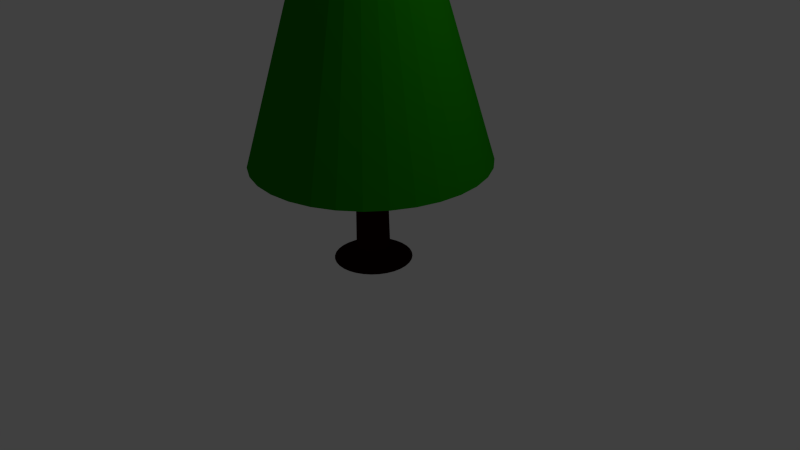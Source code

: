 # Source: TreePlaceholder1.blend  (saved by Blender 2.63.0; exported with 4.5.12 LTS)
import bpy
from mathutils import Matrix  # noqa: F401  (used for matrix-valued properties, if any)

bpy.ops.wm.read_factory_settings(use_empty=True)
scene = bpy.context.scene
scene.name = 'Scene'

# ---- collections
col_collection_1 = bpy.data.collections.new('Collection 1'); scene.collection.children.link(col_collection_1)

# ---- materials (node trees are filled in below, after node groups)
mat_material_001 = bpy.data.materials.new('Material.001')
mat_material_001.alpha_threshold = 0.0
mat_material_001.use_transparent_shadow = False
mat_material_001.diffuse_color = (0.02198, 0.0003886, 0.0, 1.0)
mat_material_001.roughness = 0.5
mat_material_001.line_color = (0.0, 0.0, 0.0, 1.0)
mat_material = bpy.data.materials.new('Material')
mat_material.alpha_threshold = 0.0
mat_material.use_transparent_shadow = False
mat_material.diffuse_color = (0.00991, 0.2266, 0.0, 1.0)
mat_material.roughness = 0.5
mat_material.line_color = (0.0, 0.0, 0.0, 1.0)

# ---- material node trees

# ---- world
world_world = bpy.data.worlds.new('World'); scene.world = world_world
world_world.color = (0.05088, 0.05088, 0.05088)
world_world.use_sun_shadow = False
world_world.sun_shadow_jitter_overblur = 0.0
world_world.cycles.sampling_method = 'MANUAL'
world_world.cycles.sample_map_resolution = 256

# ---- cameras
cam_camera = bpy.data.cameras.new('Camera')
cam_camera.clip_end = 100.0
cam_camera.lens = 35.0
cam_camera.sensor_width = 32.0
cam_camera.sensor_height = 18.0
cam_camera.ortho_scale = 7.314
cam_camera.dof.focus_distance = 0.0
cam_camera.dof.aperture_fstop = 128.0

# ---- lights
light_lamp = bpy.data.lights.new('Lamp', 'POINT')
light_lamp.transmission_factor = 0.0
light_lamp.cutoff_distance = 30.0
light_lamp.energy = 100.0
light_lamp.shadow_buffer_clip_start = 1.001
light_lamp.shadow_soft_size = 0.1
light_lamp.shadow_maximum_resolution = 0.006
light_lamp.use_absolute_resolution = True
light_lamp.cycles.use_multiple_importance_sampling = False

# ---- meshes
me_cylinder_001 = bpy.data.meshes.new('Cylinder.001')
me_cylinder_001.from_pydata([(0.0, 1.0, -1.0), (4.678e-08, 0.606, 31.19), (0.1951, 0.9808, -1.0), (0.1182, 0.5944, 31.19), (0.3827, 0.9239, -1.0), (0.2319, 0.5599, 31.19), (0.5556, 0.8315, -1.0), (0.3367, 0.5039, 31.19), (0.7071, 0.7071, -1.0), (0.4285, 0.4285, 31.19), (0.8315, 0.5556, -1.0), (0.5039, 0.3367, 31.19), (0.9239, 0.3827, -1.0), (0.5599, 0.2319, 31.19), (0.9808, 0.1951, -1.0), (0.5944, 0.1182, 31.19), (1.0, 7.55e-08, -1.0), (0.606, 1.58e-07, 31.19), (0.9808, -0.1951, -1.0), (0.5944, -0.1182, 31.19), (0.9239, -0.3827, -1.0), (0.5599, -0.2319, 31.19), (0.8315, -0.5556, -1.0), (0.5039, -0.3367, 31.19), (0.7071, -0.7071, -1.0), (0.4285, -0.4285, 31.19), (0.5556, -0.8315, -1.0), (0.3367, -0.5039, 31.19), (0.3827, -0.9239, -1.0), (0.2319, -0.5599, 31.19), (0.1951, -0.9808, -1.0), (0.1182, -0.5944, 31.19), (-3.258e-07, -1.0, -1.0), (-1.507e-07, -0.606, 31.19), (-0.1951, -0.9808, -1.0), (-0.1182, -0.5944, 31.19), (-0.3827, -0.9239, -1.0), (-0.2319, -0.5599, 31.19), (-0.5556, -0.8315, -1.0), (-0.3367, -0.5039, 31.19), (-0.7071, -0.7071, -1.0), (-0.4285, -0.4285, 31.19), (-0.8315, -0.5556, -1.0), (-0.5039, -0.3367, 31.19), (-0.9239, -0.3827, -1.0), (-0.5599, -0.2319, 31.19), (-0.9808, -0.1951, -1.0), (-0.5944, -0.1182, 31.19), (-1.0, 9.656e-07, -1.0), (-0.606, 6.974e-07, 31.19), (-0.9808, 0.1951, -1.0), (-0.5944, 0.1182, 31.19), (-0.9239, 0.3827, -1.0), (-0.5599, 0.2319, 31.19), (-0.8315, 0.5556, -1.0), (-0.5039, 0.3367, 31.19), (-0.7071, 0.7071, -1.0), (-0.4285, 0.4285, 31.19), (-0.5556, 0.8315, -1.0), (-0.3367, 0.5039, 31.19), (-0.3827, 0.9239, -1.0), (-0.2319, 0.5599, 31.19), (-0.1951, 0.9808, -1.0), (-0.1182, 0.5944, 31.19), (-7.107e-08, 2.328, -2.267), (0.4542, 2.284, -2.267), (0.891, 2.151, -2.267), (1.294, 1.936, -2.267), (1.646, 1.646, -2.267), (1.936, 1.294, -2.267), (2.151, 0.891, -2.267), (2.284, 0.4542, -2.267), (2.328, -2.028e-07, -2.267), (2.284, -0.4542, -2.267), (2.151, -0.891, -2.267), (1.936, -1.294, -2.267), (1.646, -1.646, -2.267), (1.294, -1.936, -2.267), (0.891, -2.151, -2.267), (0.4542, -2.284, -2.267), (-8.298e-07, -2.328, -2.267), (-0.4542, -2.284, -2.267), (-0.891, -2.151, -2.267), (-1.294, -1.936, -2.267), (-1.646, -1.646, -2.267), (-1.936, -1.294, -2.267), (-2.151, -0.891, -2.267), (-2.284, -0.4542, -2.267), (-2.328, 1.87e-06, -2.267), (-2.284, 0.4542, -2.267), (-2.151, 0.891, -2.267), (-1.936, 1.294, -2.267), (-1.646, 1.646, -2.267), (-1.294, 1.936, -2.267), (-0.891, 2.151, -2.267), (-0.4542, 2.284, -2.267), (1.665e-05, 0.2736, 41.8), (0.05339, 0.2683, 41.8), (0.1047, 0.2528, 41.8), (0.152, 0.2275, 41.8), (0.1935, 0.1935, 41.8), (0.2275, 0.152, 41.8), (0.2528, 0.1047, 41.8), (0.2684, 0.05338, 41.8), (0.2736, 2.379e-07, 41.8), (0.2684, -0.05338, 41.8), (0.2528, -0.1047, 41.8), (0.2275, -0.152, 41.8), (0.1935, -0.1935, 41.8), (0.152, -0.2275, 41.8), (0.1047, -0.2528, 41.8), (0.05339, -0.2683, 41.8), (1.656e-05, -0.2736, 41.8), (-0.05336, -0.2683, 41.8), (-0.1047, -0.2528, 41.8), (-0.152, -0.2275, 41.8), (-0.1934, -0.1935, 41.8), (-0.2275, -0.152, 41.8), (-0.2528, -0.1047, 41.8), (-0.2683, -0.05338, 41.8), (-0.2736, 4.814e-07, 41.8), (-0.2683, 0.05338, 41.8), (-0.2528, 0.1047, 41.8), (-0.2275, 0.152, 41.8), (-0.1934, 0.1935, 41.8), (-0.152, 0.2275, 41.8), (-0.1047, 0.2528, 41.8), (-0.05336, 0.2683, 41.8)], [], [(0, 1, 3, 2), (2, 3, 5, 4), (4, 5, 7, 6), (6, 7, 9, 8), (8, 9, 11, 10), (10, 11, 13, 12), (12, 13, 15, 14), (14, 15, 17, 16), (16, 17, 19, 18), (18, 19, 21, 20), (20, 21, 23, 22), (22, 23, 25, 24), (24, 25, 27, 26), (26, 27, 29, 28), (28, 29, 31, 30), (30, 31, 33, 32), (32, 33, 35, 34), (34, 35, 37, 36), (36, 37, 39, 38), (38, 39, 41, 40), (40, 41, 43, 42), (42, 43, 45, 44), (44, 45, 47, 46), (46, 47, 49, 48), (48, 49, 51, 50), (50, 51, 53, 52), (52, 53, 55, 54), (54, 55, 57, 56), (56, 57, 59, 58), (58, 59, 61, 60), (29, 27, 109, 110), (62, 63, 1, 0), (60, 61, 63, 62), (44, 46, 87, 86), (64, 65, 66, 67, 68, 69, 70, 71, 72, 73, 74, 75, 76, 77, 78, 79, 80, 81, 82, 83, 84, 85, 86, 87, 88, 89, 90, 91, 92, 93, 94, 95), (0, 2, 65, 64), (20, 22, 75, 74), (58, 60, 94, 93), (34, 36, 82, 81), (10, 12, 70, 69), (48, 50, 89, 88), (24, 26, 77, 76), (62, 0, 64, 95), (38, 40, 84, 83), (14, 16, 72, 71), (52, 54, 91, 90), (28, 30, 79, 78), (4, 6, 67, 66), (42, 44, 86, 85), (18, 20, 74, 73), (56, 58, 93, 92), (32, 34, 81, 80), (8, 10, 69, 68), (46, 48, 88, 87), (22, 24, 76, 75), (60, 62, 95, 94), (36, 38, 83, 82), (12, 14, 71, 70), (50, 52, 90, 89), (26, 28, 78, 77), (2, 4, 66, 65), (40, 42, 85, 84), (16, 18, 73, 72), (54, 56, 92, 91), (30, 32, 80, 79), (6, 8, 68, 67), (97, 96, 127, 126, 125, 124, 123, 122, 121, 120, 119, 118, 117, 116, 115, 114, 113, 112, 111, 110, 109, 108, 107, 106, 105, 104, 103, 102, 101, 100, 99, 98), (5, 3, 97, 98), (43, 41, 116, 117), (19, 17, 104, 105), (57, 55, 123, 124), (33, 31, 111, 112), (9, 7, 99, 100), (47, 45, 118, 119), (3, 1, 96, 97), (23, 21, 106, 107), (61, 59, 125, 126), (37, 35, 113, 114), (13, 11, 101, 102), (51, 49, 120, 121), (27, 25, 108, 109), (1, 63, 127, 96), (41, 39, 115, 116), (17, 15, 103, 104), (55, 53, 122, 123), (31, 29, 110, 111), (7, 5, 98, 99), (45, 43, 117, 118), (21, 19, 105, 106), (59, 57, 124, 125), (35, 33, 112, 113), (11, 9, 100, 101), (49, 47, 119, 120), (25, 23, 107, 108), (63, 61, 126, 127), (39, 37, 114, 115), (15, 13, 102, 103), (53, 51, 121, 122)])
me_cylinder_001.materials.append(mat_material_001)
me_cylinder_001.use_remesh_preserve_volume = False
me_cylinder_001.use_remesh_preserve_attributes = False
me_cylinder_001.use_mirror_vertex_groups = False
me_cylinder_001.update()
me_cone = bpy.data.meshes.new('Cone')
me_cone.from_pydata([(8.068e-07, -10.15, -40.59), (-1.98, -9.955, -40.59), (-3.884, -9.378, -40.59), (-5.639, -8.44, -40.59), (-7.177, -7.177, -40.59), (-8.44, -5.639, -40.59), (-9.378, -3.884, -40.59), (-9.955, -1.98, -40.59), (-10.15, 3.033e-06, -40.59), (0.0, 0.0, 1.0), (-9.955, 1.98, -40.59), (-9.378, 3.884, -40.59), (-8.44, 5.639, -40.59), (-7.177, 7.177, -40.59), (-5.639, 8.44, -40.59), (-3.884, 9.378, -40.59), (-1.98, 9.955, -40.59), (4.114e-06, 10.15, -40.59), (1.98, 9.955, -40.59), (3.884, 9.378, -40.59), (5.639, 8.44, -40.59), (7.177, 7.177, -40.59), (8.44, 5.639, -40.59), (9.378, 3.884, -40.59), (9.955, 1.98, -40.59), (10.15, -6.002e-06, -40.59), (9.955, -1.98, -40.59), (9.378, -3.884, -40.59), (8.44, -5.639, -40.59), (7.177, -7.177, -40.59), (5.639, -8.44, -40.59), (3.884, -9.378, -40.59), (1.98, -9.955, -40.59), (7.191e-07, -7.842, -39.97), (-1.53, -7.691, -39.97), (-3.001, -7.245, -39.97), (-4.357, -6.52, -39.97), (-5.545, -5.545, -39.97), (-6.52, -4.357, -39.97), (-7.245, -3.001, -39.97), (-7.691, -1.53, -39.97), (-7.842, 2.397e-06, -39.97), (-7.691, 1.53, -39.97), (-7.245, 3.001, -39.97), (-6.52, 4.357, -39.97), (-5.545, 5.545, -39.97), (-4.357, 6.52, -39.97), (-3.001, 7.245, -39.97), (-1.53, 7.691, -39.97), (3.274e-06, 7.842, -39.97), (1.53, 7.691, -39.97), (3.001, 7.245, -39.97), (4.357, 6.52, -39.97), (5.545, 5.545, -39.97), (6.52, 4.357, -39.97), (7.245, 3.001, -39.97), (7.691, 1.53, -39.97), (7.842, -4.583e-06, -39.97), (7.691, -1.53, -39.97), (7.245, -3.001, -39.97), (6.52, -4.357, -39.97), (5.545, -5.545, -39.97), (4.357, -6.52, -39.97), (3.001, -7.245, -39.97), (1.53, -7.691, -39.97), (5.04e-06, -1.276, -14.96), (-0.249, -1.252, -14.96), (-0.4883, -1.179, -14.96), (-0.709, -1.061, -14.96), (-0.9023, -0.9024, -14.96), (-1.061, -0.709, -14.96), (-1.179, -0.4883, -14.96), (-1.252, -0.249, -14.96), (-1.276, 8.642e-07, -14.96), (-1.252, 0.249, -14.96), (-1.179, 0.4884, -14.96), (-1.061, 0.709, -14.96), (-0.9023, 0.9024, -14.96), (-0.709, 1.061, -14.96), (-0.4883, 1.179, -14.96), (-0.249, 1.252, -14.96), (5.456e-06, 1.276, -14.96), (0.249, 1.252, -14.96), (0.4884, 1.179, -14.96), (0.709, 1.061, -14.96), (0.9024, 0.9024, -14.96), (1.061, 0.709, -14.96), (1.179, 0.4884, -14.96), (1.252, 0.249, -14.96), (1.276, -2.717e-07, -14.96), (1.252, -0.249, -14.96), (1.179, -0.4884, -14.96), (1.061, -0.709, -14.96), (0.9024, -0.9024, -14.96), (0.709, -1.061, -14.96), (0.4884, -1.179, -14.96), (0.249, -1.252, -14.96)], [], [(31, 9, 32), (0, 9, 1), (32, 9, 0), (1, 9, 2), (30, 9, 31), (29, 9, 30), (28, 9, 29), (27, 9, 28), (26, 9, 27), (25, 9, 26), (24, 9, 25), (23, 9, 24), (22, 9, 23), (21, 9, 22), (20, 9, 21), (19, 9, 20), (18, 9, 19), (17, 9, 18), (16, 9, 17), (15, 9, 16), (14, 9, 15), (13, 9, 14), (12, 9, 13), (11, 9, 12), (10, 9, 11), (8, 9, 10), (7, 9, 8), (6, 9, 7), (5, 9, 6), (4, 9, 5), (3, 9, 4), (2, 9, 3), (17, 18, 50, 49), (33, 34, 66, 65), (30, 31, 63, 62), (12, 13, 45, 44), (25, 26, 58, 57), (4, 5, 38, 37), (20, 21, 53, 52), (1, 2, 35, 34), (15, 16, 48, 47), (28, 29, 61, 60), (10, 11, 43, 42), (7, 8, 41, 40), (23, 24, 56, 55), (18, 19, 51, 50), (31, 32, 64, 63), (13, 14, 46, 45), (26, 27, 59, 58), (5, 6, 39, 38), (21, 22, 54, 53), (2, 3, 36, 35), (0, 1, 34, 33), (16, 17, 49, 48), (29, 30, 62, 61), (11, 12, 44, 43), (24, 25, 57, 56), (3, 4, 37, 36), (19, 20, 52, 51), (32, 0, 33, 64), (14, 15, 47, 46), (27, 28, 60, 59), (8, 10, 42, 41), (6, 7, 40, 39), (22, 23, 55, 54), (65, 66, 67, 68, 69, 70, 71, 72, 73, 74, 75, 76, 77, 78, 79, 80, 81, 82, 83, 84, 85, 86, 87, 88, 89, 90, 91, 92, 93, 94, 95, 96), (64, 33, 65, 96), (59, 60, 92, 91), (54, 55, 87, 86), (49, 50, 82, 81), (44, 45, 77, 76), (39, 40, 72, 71), (34, 35, 67, 66), (60, 61, 93, 92), (55, 56, 88, 87), (50, 51, 83, 82), (45, 46, 78, 77), (40, 41, 73, 72), (35, 36, 68, 67), (61, 62, 94, 93), (56, 57, 89, 88), (51, 52, 84, 83), (46, 47, 79, 78), (41, 42, 74, 73), (36, 37, 69, 68), (62, 63, 95, 94), (57, 58, 90, 89), (52, 53, 85, 84), (47, 48, 80, 79), (42, 43, 75, 74), (37, 38, 70, 69), (63, 64, 96, 95), (58, 59, 91, 90), (53, 54, 86, 85), (48, 49, 81, 80), (43, 44, 76, 75), (38, 39, 71, 70)])
me_cone.materials.append(mat_material)
me_cone.use_remesh_preserve_volume = False
me_cone.use_remesh_preserve_attributes = False
me_cone.use_mirror_vertex_groups = False
me_cone.update()

# ---- objects
ob_pinetree = bpy.data.objects.new('PineTree', None)
ob_pinetreebase = bpy.data.objects.new('PineTreeBase', me_cylinder_001)
ob_pinetreetop = bpy.data.objects.new('PineTreeTop', me_cone)
ob_lamp = bpy.data.objects.new('Lamp', light_lamp)
ob_camera = bpy.data.objects.new('Camera', cam_camera)

# ---- transforms, parenting, visibility, modifiers, constraints
ob_pinetree.location = (-53.6, 90.46, -7.153)
ob_pinetree.empty_image_offset = (0.0, 0.0)
ob_pinetree.lineart.crease_threshold = 0.0
ob_pinetreebase.parent = ob_pinetree
ob_pinetreebase.matrix_parent_inverse = Matrix(((1.0, 0.0, 0.0, 53.6), (0.0, 1.0, 0.0, -90.46), (0.0, 0.0, 1.0, 7.153), (0.0, 0.0, 0.0, 1.0)))
ob_pinetreebase.location = (0.0, 0.0, 0.29)
ob_pinetreebase.scale = (0.2147, 0.2147, 0.1362)
ob_pinetreebase.lineart.crease_threshold = 0.0
ob_pinetreetop.parent = ob_pinetree
ob_pinetreetop.matrix_parent_inverse = Matrix(((1.0, 0.0, 0.0, 53.6), (0.0, 1.0, 0.0, -90.46), (0.0, 0.0, 1.0, 7.153), (0.0, 0.0, 0.0, 1.0)))
ob_pinetreetop.location = (0.0, 0.0, 6.2)
ob_pinetreetop.scale = (0.1478, 0.1478, 0.1202)
ob_pinetreetop.lineart.crease_threshold = 0.0
ob_lamp.location = (4.076, 1.005, 5.904)
ob_lamp.rotation_euler = (0.6503, 0.05522, 1.866)
ob_lamp.lock_rotations_4d = False
ob_lamp.empty_display_type = 'ARROWS'
ob_lamp.color = (0.0, 0.0, 0.0, 0.0)
ob_lamp.lineart.crease_threshold = 0.0
ob_camera.location = (7.481, -6.508, 5.344)
ob_camera.rotation_euler = (1.109, 0.01082, 0.8149)
ob_camera.lock_rotations_4d = False
ob_camera.empty_display_type = 'ARROWS'
ob_camera.color = (0.0, 0.0, 0.0, 0.0)
ob_camera.display_type = 'WIRE'
ob_camera.lineart.crease_threshold = 0.0

# ---- collection membership
col_collection_1.objects.link(ob_pinetree)
col_collection_1.objects.link(ob_pinetreebase)
col_collection_1.objects.link(ob_pinetreetop)
col_collection_1.objects.link(ob_lamp)
col_collection_1.objects.link(ob_camera)

# ---- scene / render settings (as saved in the file)
scene.camera = ob_camera
scene.frame_start = 1; scene.frame_end = 250; scene.frame_set(1)
scene.render.engine = 'BLENDER_EEVEE_NEXT'
scene.render.image_settings.color_mode = 'RGB'
scene.render.image_settings.compression = 90
scene.render.resolution_percentage = 50
scene.render.dither_intensity = 0.0
scene.cycles.use_denoising = False
scene.cycles.samples = 10
scene.cycles.sampling_pattern = 'TABULATED_SOBOL'
scene.cycles.light_sampling_threshold = 0.0
scene.cycles.use_adaptive_sampling = False
scene.cycles.use_light_tree = False
scene.cycles.blur_glossy = 0.0
scene.cycles.volume_bounces = 1
scene.cycles.pixel_filter_type = 'GAUSSIAN'
scene.cycles.sample_clamp_indirect = 0.0
scene.view_settings.view_transform = 'Standard'
bpy.context.view_layer.update()
